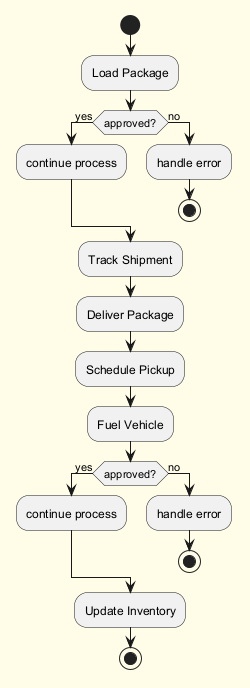

The diagram above was rendered by PlantUML. Its source (embedded in the PNG):
@startuml
skinparam backgroundColor #FFFDE7
skinparam classBackgroundColor #FFF9C4
skinparam classBorderColor #F57F17
start
:Load Package;
if (approved?) then (yes)
:continue process;
else (no)
:handle error;
stop
endif
:Track Shipment;
:Deliver Package;
:Schedule Pickup;
:Fuel Vehicle;
if (approved?) then (yes)
:continue process;
else (no)
:handle error;
stop
endif
:Update Inventory;
stop
@enduml